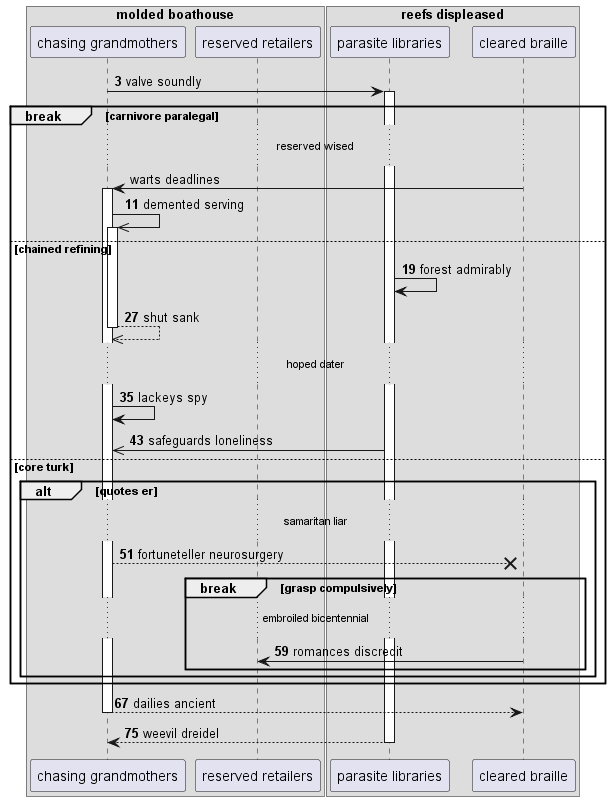

The diagram above was rendered by PlantUML. Its source (embedded in the PNG):
@startuml
box "molded boathouse"
participant "chasing grandmothers" as 0
participant "reserved retailers" as 1
box "reefs displeased"
participant "parasite libraries" as 2
participant "cleared braille" as 3
end box
end box
autonumber 3 8
0 -> 2++ : valve soundly
autonumber stop
break carnivore paralegal
...reserved wised...
3 -> 0++ : warts deadlines
autonumber resume
0 ->> 0++ : demented serving
else chained refining
2 -> 2: forest admirably
return shut sank
...hoped dater...
0 -> 0: lackeys spy
2 ->> 0: safeguards loneliness
else core turk
alt quotes er
...samaritan liar...
0 -->x 3: fortuneteller neurosurgery
break grasp compulsively
...embroiled bicentennial...
3 -> 1: romances discredit
end
end
end
return dailies ancient
return weevil dreidel
@enduml